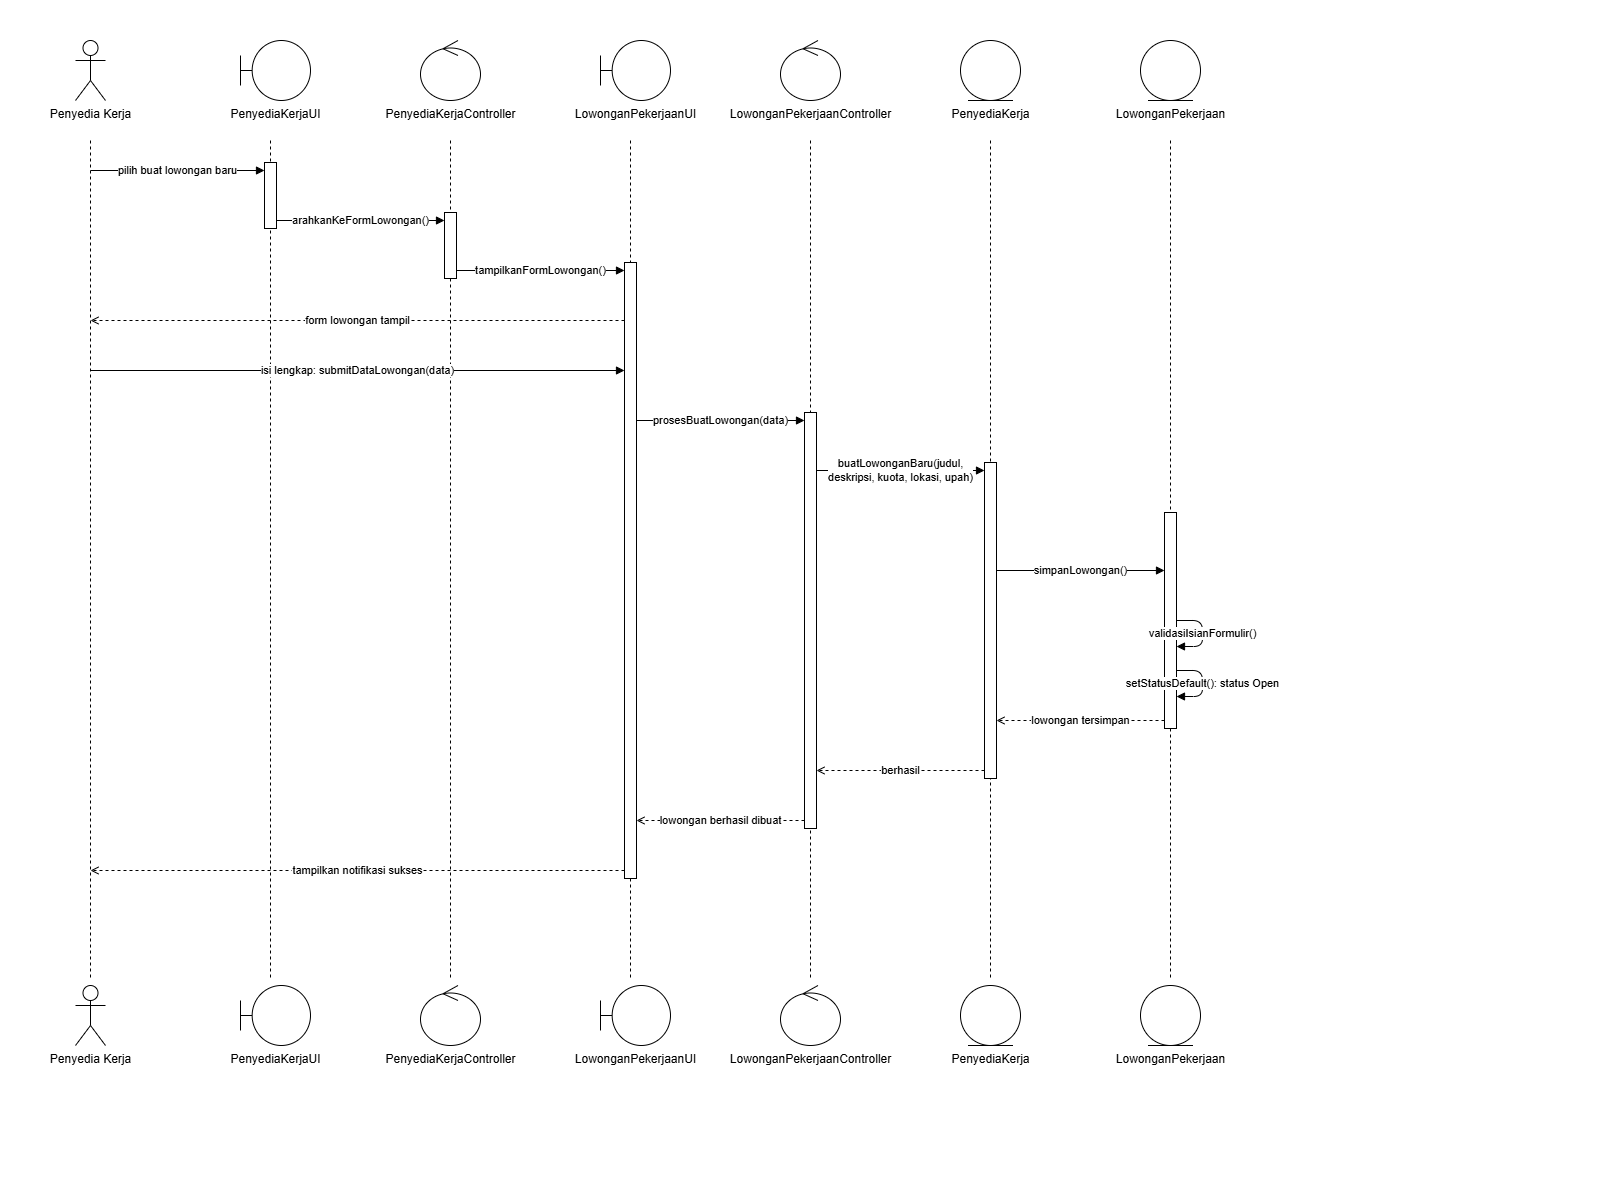

The diagram above was exported from draw.io. Its source (the exported page's mxGraphModel, read from the mxfile embedded in the PNG):
<mxGraphModel dx="1894" dy="1053" grid="1" gridSize="10" guides="1" tooltips="1" connect="1" arrows="1" fold="1" page="1" pageScale="1" pageWidth="1600" pageHeight="1200" math="0" shadow="0">
  <root>
    <mxCell id="0" />
    <mxCell id="1" parent="0" />
    <mxCell id="2" edge="1" parent="1" style="endArrow=none;dashed=1;html=1;" value="">
      <mxGeometry relative="1" as="geometry">
        <mxPoint x="90" y="140" as="sourcePoint" />
        <mxPoint x="90" y="980" as="targetPoint" />
      </mxGeometry>
    </mxCell>
    <mxCell id="3" edge="1" parent="1" style="endArrow=none;dashed=1;html=1;" value="">
      <mxGeometry relative="1" as="geometry">
        <mxPoint x="270" y="140" as="sourcePoint" />
        <mxPoint x="270" y="980" as="targetPoint" />
      </mxGeometry>
    </mxCell>
    <mxCell id="4" edge="1" parent="1" style="endArrow=none;dashed=1;html=1;" value="">
      <mxGeometry relative="1" as="geometry">
        <mxPoint x="450" y="140" as="sourcePoint" />
        <mxPoint x="450" y="980" as="targetPoint" />
      </mxGeometry>
    </mxCell>
    <mxCell id="5" edge="1" parent="1" style="endArrow=none;dashed=1;html=1;" value="">
      <mxGeometry relative="1" as="geometry">
        <mxPoint x="630" y="140" as="sourcePoint" />
        <mxPoint x="630" y="980" as="targetPoint" />
      </mxGeometry>
    </mxCell>
    <mxCell id="6" edge="1" parent="1" style="endArrow=none;dashed=1;html=1;" value="">
      <mxGeometry relative="1" as="geometry">
        <mxPoint x="810" y="140" as="sourcePoint" />
        <mxPoint x="810" y="980" as="targetPoint" />
      </mxGeometry>
    </mxCell>
    <mxCell id="7" edge="1" parent="1" style="endArrow=none;dashed=1;html=1;" value="">
      <mxGeometry relative="1" as="geometry">
        <mxPoint x="990" y="140" as="sourcePoint" />
        <mxPoint x="990" y="980" as="targetPoint" />
      </mxGeometry>
    </mxCell>
    <mxCell id="8" edge="1" parent="1" style="endArrow=none;dashed=1;html=1;" value="">
      <mxGeometry relative="1" as="geometry">
        <mxPoint x="1170" y="140" as="sourcePoint" />
        <mxPoint x="1170" y="980" as="targetPoint" />
      </mxGeometry>
    </mxCell>
    <mxCell id="9" parent="1" style="rounded=0;html=1;fillColor=#FFFFFF;strokeColor=#000000;" value="" vertex="1">
      <mxGeometry height="66" width="12" x="264" y="162" as="geometry" />
    </mxCell>
    <mxCell id="10" parent="1" style="rounded=0;html=1;fillColor=#FFFFFF;strokeColor=#000000;" value="" vertex="1">
      <mxGeometry height="66" width="12" x="444" y="212" as="geometry" />
    </mxCell>
    <mxCell id="11" parent="1" style="rounded=0;html=1;fillColor=#FFFFFF;strokeColor=#000000;" value="" vertex="1">
      <mxGeometry height="616" width="12" x="624" y="262" as="geometry" />
    </mxCell>
    <mxCell id="12" parent="1" style="rounded=0;html=1;fillColor=#FFFFFF;strokeColor=#000000;" value="" vertex="1">
      <mxGeometry height="416" width="12" x="804" y="412" as="geometry" />
    </mxCell>
    <mxCell id="13" parent="1" style="rounded=0;html=1;fillColor=#FFFFFF;strokeColor=#000000;" value="" vertex="1">
      <mxGeometry height="316" width="12" x="984" y="462" as="geometry" />
    </mxCell>
    <mxCell id="14" parent="1" style="rounded=0;html=1;fillColor=#FFFFFF;strokeColor=#000000;" value="" vertex="1">
      <mxGeometry height="216" width="12" x="1164" y="512" as="geometry" />
    </mxCell>
    <mxCell id="15" parent="1" style="shape=umlActor;verticalLabelPosition=bottom;verticalAlign=top;html=1;outlineConnect=0;" value="Penyedia Kerja" vertex="1">
      <mxGeometry height="60" width="30" x="75" y="40" as="geometry" />
    </mxCell>
    <mxCell id="16" parent="1" style="shape=umlActor;verticalLabelPosition=bottom;verticalAlign=top;html=1;outlineConnect=0;" value="Penyedia Kerja" vertex="1">
      <mxGeometry height="60" width="30" x="75" y="985" as="geometry" />
    </mxCell>
    <mxCell id="17" parent="1" style="shape=umlBoundary;verticalLabelPosition=bottom;verticalAlign=top;html=1;outlineConnect=0;" value="PenyediaKerjaUI" vertex="1">
      <mxGeometry height="60" width="70" x="240" y="40" as="geometry" />
    </mxCell>
    <mxCell id="18" parent="1" style="shape=umlBoundary;verticalLabelPosition=bottom;verticalAlign=top;html=1;outlineConnect=0;" value="PenyediaKerjaUI" vertex="1">
      <mxGeometry height="60" width="70" x="240" y="985" as="geometry" />
    </mxCell>
    <mxCell id="19" parent="1" style="shape=umlControl;verticalLabelPosition=bottom;verticalAlign=top;html=1;outlineConnect=0;" value="PenyediaKerjaController" vertex="1">
      <mxGeometry height="60" width="60" x="420" y="40" as="geometry" />
    </mxCell>
    <mxCell id="20" parent="1" style="shape=umlControl;verticalLabelPosition=bottom;verticalAlign=top;html=1;outlineConnect=0;" value="PenyediaKerjaController" vertex="1">
      <mxGeometry height="60" width="60" x="420" y="985" as="geometry" />
    </mxCell>
    <mxCell id="21" parent="1" style="shape=umlBoundary;verticalLabelPosition=bottom;verticalAlign=top;html=1;outlineConnect=0;" value="LowonganPekerjaanUI" vertex="1">
      <mxGeometry height="60" width="70" x="600" y="40" as="geometry" />
    </mxCell>
    <mxCell id="22" parent="1" style="shape=umlBoundary;verticalLabelPosition=bottom;verticalAlign=top;html=1;outlineConnect=0;" value="LowonganPekerjaanUI" vertex="1">
      <mxGeometry height="60" width="70" x="600" y="985" as="geometry" />
    </mxCell>
    <mxCell id="23" parent="1" style="shape=umlControl;verticalLabelPosition=bottom;verticalAlign=top;html=1;outlineConnect=0;" value="LowonganPekerjaanController" vertex="1">
      <mxGeometry height="60" width="60" x="780" y="40" as="geometry" />
    </mxCell>
    <mxCell id="24" parent="1" style="shape=umlControl;verticalLabelPosition=bottom;verticalAlign=top;html=1;outlineConnect=0;" value="LowonganPekerjaanController" vertex="1">
      <mxGeometry height="60" width="60" x="780" y="985" as="geometry" />
    </mxCell>
    <mxCell id="25" parent="1" style="shape=umlEntity;verticalLabelPosition=bottom;verticalAlign=top;html=1;outlineConnect=0;" value="PenyediaKerja" vertex="1">
      <mxGeometry height="60" width="60" x="960" y="40" as="geometry" />
    </mxCell>
    <mxCell id="26" parent="1" style="shape=umlEntity;verticalLabelPosition=bottom;verticalAlign=top;html=1;outlineConnect=0;" value="PenyediaKerja" vertex="1">
      <mxGeometry height="60" width="60" x="960" y="985" as="geometry" />
    </mxCell>
    <mxCell id="27" parent="1" style="shape=umlEntity;verticalLabelPosition=bottom;verticalAlign=top;html=1;outlineConnect=0;" value="LowonganPekerjaan" vertex="1">
      <mxGeometry height="60" width="60" x="1140" y="40" as="geometry" />
    </mxCell>
    <mxCell id="28" parent="1" style="shape=umlEntity;verticalLabelPosition=bottom;verticalAlign=top;html=1;outlineConnect=0;" value="LowonganPekerjaan" vertex="1">
      <mxGeometry height="60" width="60" x="1140" y="985" as="geometry" />
    </mxCell>
    <mxCell id="29" edge="1" parent="1" style="endArrow=block;endFill=1;html=1;" value="pilih buat lowongan baru">
      <mxGeometry relative="1" as="geometry">
        <mxPoint x="90" y="170" as="sourcePoint" />
        <mxPoint x="264" y="170" as="targetPoint" />
      </mxGeometry>
    </mxCell>
    <mxCell id="30" edge="1" parent="1" style="endArrow=block;endFill=1;html=1;" value="arahkanKeFormLowongan()">
      <mxGeometry relative="1" as="geometry">
        <mxPoint x="276" y="220" as="sourcePoint" />
        <mxPoint x="444" y="220" as="targetPoint" />
      </mxGeometry>
    </mxCell>
    <mxCell id="31" edge="1" parent="1" style="endArrow=block;endFill=1;html=1;" value="tampilkanFormLowongan()">
      <mxGeometry relative="1" as="geometry">
        <mxPoint x="456" y="270" as="sourcePoint" />
        <mxPoint x="624" y="270" as="targetPoint" />
      </mxGeometry>
    </mxCell>
    <mxCell id="32" edge="1" parent="1" style="endArrow=open;endFill=0;dashed=1;html=1;" value="form lowongan tampil">
      <mxGeometry relative="1" as="geometry">
        <mxPoint x="624" y="320" as="sourcePoint" />
        <mxPoint x="90" y="320" as="targetPoint" />
      </mxGeometry>
    </mxCell>
    <mxCell id="33" edge="1" parent="1" style="endArrow=block;endFill=1;html=1;" value="isi lengkap: submitDataLowongan(data)">
      <mxGeometry relative="1" as="geometry">
        <mxPoint x="90" y="370" as="sourcePoint" />
        <mxPoint x="624" y="370" as="targetPoint" />
      </mxGeometry>
    </mxCell>
    <mxCell id="34" edge="1" parent="1" style="endArrow=block;endFill=1;html=1;" value="prosesBuatLowongan(data)">
      <mxGeometry relative="1" as="geometry">
        <mxPoint x="636" y="420" as="sourcePoint" />
        <mxPoint x="804" y="420" as="targetPoint" />
      </mxGeometry>
    </mxCell>
    <mxCell id="35" edge="1" parent="1" style="endArrow=block;endFill=1;html=1;" value="buatLowonganBaru(judul,&lt;div&gt;deskripsi, kuota, lokasi, upah)&lt;/div&gt;">
      <mxGeometry relative="1" as="geometry">
        <mxPoint x="816" y="470" as="sourcePoint" />
        <mxPoint x="984" y="470" as="targetPoint" />
      </mxGeometry>
    </mxCell>
    <mxCell id="37" edge="1" parent="1" style="endArrow=block;endFill=1;html=1;" value="simpanLowongan()">
      <mxGeometry relative="1" as="geometry">
        <mxPoint x="996" y="570" as="sourcePoint" />
        <mxPoint x="1164" y="570" as="targetPoint" />
      </mxGeometry>
    </mxCell>
    <mxCell id="38" edge="1" parent="1" style="endArrow=block;endFill=1;html=1;" value="validasiIsianFormulir()">
      <mxGeometry relative="1" as="geometry">
        <Array as="points">
          <mxPoint x="1202" y="620" />
          <mxPoint x="1202" y="646" />
        </Array>
        <mxPoint x="1176" y="620" as="sourcePoint" />
        <mxPoint x="1176" y="646" as="targetPoint" />
      </mxGeometry>
    </mxCell>
    <mxCell id="39" edge="1" parent="1" style="endArrow=block;endFill=1;html=1;" value="setStatusDefault(): status Open">
      <mxGeometry relative="1" as="geometry">
        <Array as="points">
          <mxPoint x="1202" y="670" />
          <mxPoint x="1202" y="696" />
        </Array>
        <mxPoint x="1176" y="670" as="sourcePoint" />
        <mxPoint x="1176" y="696" as="targetPoint" />
      </mxGeometry>
    </mxCell>
    <mxCell id="40" edge="1" parent="1" style="endArrow=open;endFill=0;dashed=1;html=1;" value="lowongan tersimpan">
      <mxGeometry relative="1" as="geometry">
        <mxPoint x="1164" y="720" as="sourcePoint" />
        <mxPoint x="996" y="720" as="targetPoint" />
      </mxGeometry>
    </mxCell>
    <mxCell id="41" edge="1" parent="1" style="endArrow=open;endFill=0;dashed=1;html=1;" value="berhasil">
      <mxGeometry relative="1" as="geometry">
        <mxPoint x="984" y="770" as="sourcePoint" />
        <mxPoint x="816" y="770" as="targetPoint" />
      </mxGeometry>
    </mxCell>
    <mxCell id="42" edge="1" parent="1" style="endArrow=open;endFill=0;dashed=1;html=1;" value="lowongan berhasil dibuat">
      <mxGeometry relative="1" as="geometry">
        <mxPoint x="804" y="820" as="sourcePoint" />
        <mxPoint x="636" y="820" as="targetPoint" />
      </mxGeometry>
    </mxCell>
    <mxCell id="43" edge="1" parent="1" style="endArrow=open;endFill=0;dashed=1;html=1;" value="tampilkan notifikasi sukses">
      <mxGeometry relative="1" as="geometry">
        <mxPoint x="624" y="870" as="sourcePoint" />
        <mxPoint x="90" y="870" as="targetPoint" />
      </mxGeometry>
    </mxCell>
  </root>
</mxGraphModel>